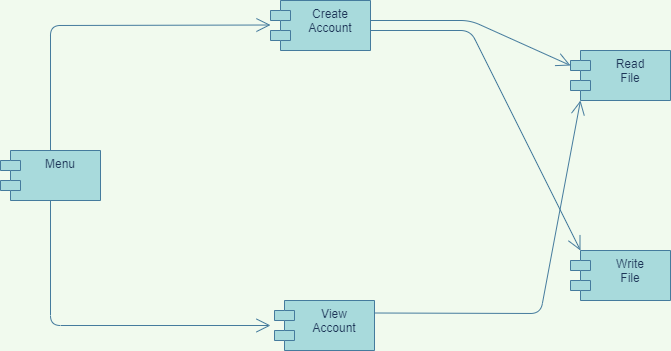

The diagram above was exported from draw.io. Its source (the exported page's mxGraphModel, read from the mxfile embedded in the PNG):
<mxGraphModel dx="1038" dy="580" grid="1" gridSize="10" guides="1" tooltips="1" connect="1" arrows="1" fold="1" page="1" pageScale="1" pageWidth="827" pageHeight="1169" background="#F1FAEE" math="0" shadow="0">
  <root>
    <mxCell id="0" />
    <mxCell id="1" parent="0" />
    <mxCell id="NTDQlJGSisaZUhfB5KWa-3" value="Create &#10;Account" style="shape=module;align=left;spacingLeft=20;align=center;verticalAlign=top;fillColor=#A8DADC;strokeColor=#457B9D;fontColor=#1D3557;" parent="1" vertex="1">
      <mxGeometry x="360" y="150" width="100" height="50" as="geometry" />
    </mxCell>
    <mxCell id="NTDQlJGSisaZUhfB5KWa-5" value="View&#10;Account" style="shape=module;align=left;spacingLeft=20;align=center;verticalAlign=top;fillColor=#A8DADC;strokeColor=#457B9D;fontColor=#1D3557;" parent="1" vertex="1">
      <mxGeometry x="364" y="450" width="100" height="50" as="geometry" />
    </mxCell>
    <mxCell id="NTDQlJGSisaZUhfB5KWa-6" value="Read&#10;File" style="shape=module;align=left;spacingLeft=20;align=center;verticalAlign=top;fillColor=#A8DADC;strokeColor=#457B9D;fontColor=#1D3557;" parent="1" vertex="1">
      <mxGeometry x="660" y="200" width="100" height="50" as="geometry" />
    </mxCell>
    <mxCell id="NTDQlJGSisaZUhfB5KWa-7" value="Write&#10;File" style="shape=module;align=left;spacingLeft=20;align=center;verticalAlign=top;fillColor=#A8DADC;strokeColor=#457B9D;fontColor=#1D3557;" parent="1" vertex="1">
      <mxGeometry x="660" y="400" width="100" height="50" as="geometry" />
    </mxCell>
    <mxCell id="NTDQlJGSisaZUhfB5KWa-9" value="Menu&#10;" style="shape=module;align=left;spacingLeft=20;align=center;verticalAlign=top;direction=east;fillColor=#A8DADC;strokeColor=#457B9D;fontColor=#1D3557;" parent="1" vertex="1">
      <mxGeometry x="90" y="300" width="100" height="50" as="geometry" />
    </mxCell>
    <mxCell id="NTDQlJGSisaZUhfB5KWa-14" value="" style="endArrow=open;endFill=1;endSize=12;html=1;exitX=0.5;exitY=0;exitDx=0;exitDy=0;strokeColor=#457B9D;fontColor=#1D3557;labelBackgroundColor=#F1FAEE;" parent="1" source="NTDQlJGSisaZUhfB5KWa-9" edge="1">
      <mxGeometry width="160" relative="1" as="geometry">
        <mxPoint x="200" y="174.5" as="sourcePoint" />
        <mxPoint x="360" y="174.5" as="targetPoint" />
        <Array as="points">
          <mxPoint x="140" y="175" />
        </Array>
      </mxGeometry>
    </mxCell>
    <mxCell id="NTDQlJGSisaZUhfB5KWa-16" value="" style="endArrow=open;endFill=1;endSize=12;html=1;exitX=0.5;exitY=1;exitDx=0;exitDy=0;strokeColor=#457B9D;fontColor=#1D3557;labelBackgroundColor=#F1FAEE;" parent="1" source="NTDQlJGSisaZUhfB5KWa-9" edge="1">
      <mxGeometry width="160" relative="1" as="geometry">
        <mxPoint x="190" y="474.5" as="sourcePoint" />
        <mxPoint x="360" y="475" as="targetPoint" />
        <Array as="points">
          <mxPoint x="140" y="475" />
        </Array>
      </mxGeometry>
    </mxCell>
    <mxCell id="NTDQlJGSisaZUhfB5KWa-20" value="" style="endArrow=open;endFill=1;endSize=12;html=1;strokeColor=#457B9D;fontColor=#1D3557;labelBackgroundColor=#F1FAEE;" parent="1" edge="1">
      <mxGeometry width="160" relative="1" as="geometry">
        <mxPoint x="460" y="170" as="sourcePoint" />
        <mxPoint x="660" y="215" as="targetPoint" />
        <Array as="points">
          <mxPoint x="560" y="170" />
        </Array>
      </mxGeometry>
    </mxCell>
    <mxCell id="NTDQlJGSisaZUhfB5KWa-22" value="" style="endArrow=open;endFill=1;endSize=12;html=1;entryX=0;entryY=0;entryDx=10;entryDy=0;entryPerimeter=0;strokeColor=#457B9D;fontColor=#1D3557;labelBackgroundColor=#F1FAEE;" parent="1" target="NTDQlJGSisaZUhfB5KWa-7" edge="1">
      <mxGeometry width="160" relative="1" as="geometry">
        <mxPoint x="460" y="180" as="sourcePoint" />
        <mxPoint x="620" y="180" as="targetPoint" />
        <Array as="points">
          <mxPoint x="560" y="180" />
        </Array>
      </mxGeometry>
    </mxCell>
    <mxCell id="NTDQlJGSisaZUhfB5KWa-24" value="" style="endArrow=open;endFill=1;endSize=12;html=1;exitX=1;exitY=0.25;exitDx=0;exitDy=0;strokeColor=#457B9D;fontColor=#1D3557;labelBackgroundColor=#F1FAEE;" parent="1" source="NTDQlJGSisaZUhfB5KWa-5" edge="1">
      <mxGeometry width="160" relative="1" as="geometry">
        <mxPoint x="510" y="250" as="sourcePoint" />
        <mxPoint x="670" y="250" as="targetPoint" />
        <Array as="points">
          <mxPoint x="630" y="463" />
        </Array>
      </mxGeometry>
    </mxCell>
  </root>
</mxGraphModel>